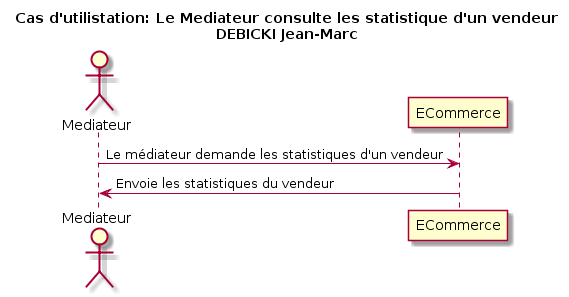

The diagram above was rendered by PlantUML. Its source (embedded in the PNG):
@startuml
title Cas d'utilistation: Le Mediateur consulte les statistique d'un vendeur\nDEBICKI Jean-Marc

actor Mediateur as v
participant ECommerce as e

v -> e: Le médiateur demande les statistiques d'un vendeur
v <- e: Envoie les statistiques du vendeur
@enduml